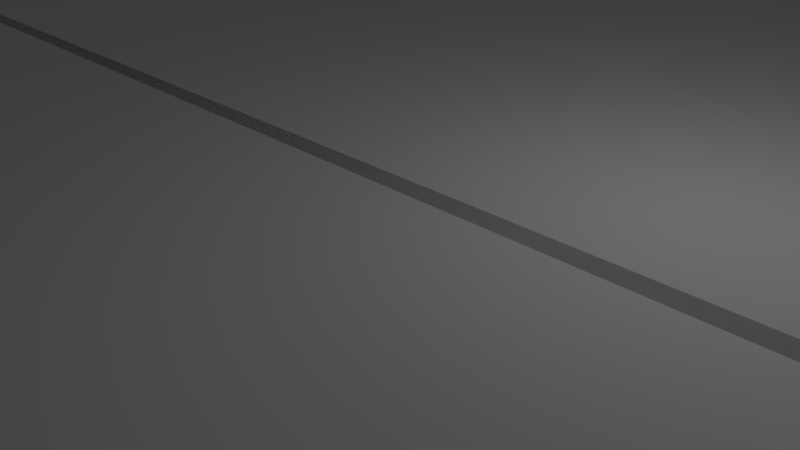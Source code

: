 # Source: leaf.blend  (saved by Blender 2.71.0; exported with 4.5.12 LTS)
import bpy
from mathutils import Matrix  # noqa: F401  (used for matrix-valued properties, if any)

bpy.ops.wm.read_factory_settings(use_empty=True)
scene = bpy.context.scene
scene.name = 'Scene'

# ---- collections
col_collection_1 = bpy.data.collections.new('Collection 1'); scene.collection.children.link(col_collection_1)

# ---- world
world_world = bpy.data.worlds.new('World'); scene.world = world_world
world_world.color = (0.05088, 0.05088, 0.05088)
world_world.use_sun_shadow = False
world_world.sun_shadow_jitter_overblur = 0.0
world_world.cycles.sampling_method = 'MANUAL'
world_world.cycles.sample_map_resolution = 256

# ---- cameras
cam_camera = bpy.data.cameras.new('Camera')
cam_camera.clip_end = 100.0
cam_camera.lens = 35.0
cam_camera.sensor_width = 32.0
cam_camera.sensor_height = 18.0
cam_camera.ortho_scale = 7.314
cam_camera.dof.focus_distance = 0.0
cam_camera.dof.aperture_fstop = 128.0

# ---- lights
light_lamp = bpy.data.lights.new('Lamp', 'POINT')
light_lamp.transmission_factor = 0.0
light_lamp.cutoff_distance = 30.0
light_lamp.energy = 100.0
light_lamp.shadow_buffer_clip_start = 1.001
light_lamp.shadow_soft_size = 0.1
light_lamp.shadow_maximum_resolution = 0.006
light_lamp.use_absolute_resolution = True
light_lamp.cycles.use_multiple_importance_sampling = False

# ---- meshes
me_mesh_001 = bpy.data.meshes.new('Mesh.001')
me_mesh_001.from_pydata([(-1.835, 0.0139, -7.954e-09), (-1.632, 0.2189, 0.0), (-1.428, 0.3481, 0.0), (-1.22, 0.4174, 0.0), (-1.006, 0.4368, 0.0), (-0.7862, 0.4163, 0.0), (-0.5594, 0.3661, 0.0), (-0.3247, 0.296, 0.0), (-0.08107, 0.2162, 0.0), (0.1723, 0.1366, 0.0), (0.4363, 0.06742, 0.0), (0.7119, 0.01853, 0.0), (1.0, 0.0, 0.0), (-1.833, 0.01219, 1.637e-08), (-1.632, -0.2136, -2.869e-07), (-1.428, -0.3428, -4.604e-07), (-1.22, -0.412, -5.534e-07), (-1.006, -0.4314, -5.795e-07), (-0.7862, -0.411, -5.52e-07), (-0.5594, -0.3607, -4.845e-07), (-0.3247, -0.2907, -3.904e-07), (-0.08107, -0.2108, -2.832e-07), (0.1723, -0.1313, -1.764e-07), (0.4363, -0.06208, -8.338e-08), (0.7119, -0.01319, -1.772e-08), (1.0, 0.005337, 7.167e-09), (-1.835, 0.0139, -0.01537), (-1.632, 0.2189, -0.01537), (-1.428, 0.3481, -0.01537), (-1.22, 0.4174, -0.01537), (-1.006, 0.4368, -0.01537), (-0.7862, 0.4163, -0.01537), (-0.5594, 0.3661, -0.01537), (-0.3247, 0.296, -0.01537), (-0.08107, 0.2162, -0.01537), (0.1723, 0.1366, -0.01537), (0.4363, 0.06742, -0.01537), (0.7119, 0.01853, -0.01537), (1.0, 2.064e-08, -0.01537), (-1.833, 0.01219, -0.01537), (-1.632, -0.2136, -0.01537), (-1.428, -0.3428, -0.01537), (-1.22, -0.412, -0.01537), (-1.006, -0.4314, -0.01537), (-0.7862, -0.411, -0.01537), (-0.5594, -0.3607, -0.01537), (-0.3247, -0.2907, -0.01537), (-0.08107, -0.2108, -0.01537), (0.1723, -0.1313, -0.01537), (0.4363, -0.06208, -0.01537), (0.7119, -0.01319, -0.01537), (1.0, 0.005337, -0.01537)], [], [(1, 0, 12, 11, 10, 9, 8, 7, 6, 5, 4, 3, 2), (14, 13, 25, 24, 23, 22, 21, 20, 19, 18, 17, 16, 15), (27, 28, 29, 30, 31, 32, 33, 34, 35, 36, 37, 38, 26), (40, 41, 42, 43, 44, 45, 46, 47, 48, 49, 50, 51, 39), (4, 5, 31, 30), (15, 16, 42, 41), (24, 25, 51, 50), (2, 3, 29, 28), (13, 14, 40, 39), (22, 23, 49, 48), (0, 1, 27, 26), (11, 12, 38, 37), (20, 21, 47, 46), (9, 10, 36, 35), (18, 19, 45, 44), (7, 8, 34, 33), (16, 17, 43, 42), (5, 6, 32, 31), (25, 13, 39, 51), (3, 4, 30, 29), (14, 15, 41, 40), (23, 24, 50, 49), (1, 2, 28, 27), (12, 0, 26, 38), (21, 22, 48, 47), (10, 11, 37, 36), (19, 20, 46, 45), (8, 9, 35, 34), (17, 18, 44, 43), (6, 7, 33, 32)])
_ca = me_mesh_001.color_attributes.new('Col', 'BYTE_COLOR', 'CORNER')
_ca.data.foreach_set('color', [1.0, 1.0, 1.0, 1.0, 1.0, 1.0, 1.0, 1.0, 1.0, 1.0, 1.0, 1.0, 1.0, 1.0, 1.0, 1.0, 1.0, 1.0, 1.0, 1.0, 1.0, 1.0, 1.0, 1.0, 1.0, 1.0, 1.0, 1.0, 1.0, 1.0, 1.0, 1.0, 1.0, 1.0, 1.0, 1.0, 1.0, 1.0, 1.0, 1.0, 1.0, 1.0, 1.0, 1.0, 1.0, 1.0, 1.0, 1.0, 1.0, 1.0, 1.0, 1.0, 1.0, 1.0, 1.0, 1.0, 1.0, 1.0, 1.0, 1.0, 1.0, 1.0, 1.0, 1.0, 1.0, 1.0, 1.0, 1.0, 1.0, 1.0, 1.0, 1.0, 1.0, 1.0, 1.0, 1.0, 1.0, 1.0, 1.0, 1.0, 1.0, 1.0, 1.0, 1.0, 1.0, 1.0, 1.0, 1.0, 1.0, 1.0, 1.0, 1.0, 1.0, 1.0, 1.0, 1.0, 1.0, 1.0, 1.0, 1.0, 1.0, 1.0, 1.0, 1.0, 1.0, 1.0, 1.0, 1.0, 1.0, 1.0, 1.0, 1.0, 1.0, 1.0, 1.0, 1.0, 1.0, 1.0, 1.0, 1.0, 1.0, 1.0, 1.0, 1.0, 1.0, 1.0, 1.0, 1.0, 1.0, 1.0, 1.0, 1.0, 1.0, 1.0, 1.0, 1.0, 1.0, 1.0, 1.0, 1.0, 1.0, 1.0, 1.0, 1.0, 1.0, 1.0, 1.0, 1.0, 1.0, 1.0, 1.0, 1.0, 1.0, 1.0, 1.0, 1.0, 1.0, 1.0, 1.0, 1.0, 1.0, 1.0, 1.0, 1.0, 1.0, 1.0, 1.0, 1.0, 1.0, 1.0, 1.0, 1.0, 1.0, 1.0, 1.0, 1.0, 1.0, 1.0, 1.0, 1.0, 1.0, 1.0, 1.0, 1.0, 1.0, 1.0, 1.0, 1.0, 1.0, 1.0, 1.0, 1.0, 1.0, 1.0, 1.0, 1.0, 1.0, 1.0, 1.0, 1.0, 1.0, 1.0, 1.0, 1.0, 1.0, 1.0, 1.0, 1.0, 1.0, 1.0, 1.0, 1.0, 1.0, 1.0, 1.0, 1.0, 1.0, 1.0, 1.0, 1.0, 1.0, 1.0, 1.0, 1.0, 1.0, 1.0, 1.0, 1.0, 1.0, 1.0, 1.0, 1.0, 1.0, 1.0, 1.0, 1.0, 1.0, 1.0, 1.0, 1.0, 1.0, 1.0, 1.0, 1.0, 1.0, 1.0, 1.0, 1.0, 1.0, 1.0, 1.0, 1.0, 1.0, 1.0, 1.0, 1.0, 1.0, 1.0, 1.0, 1.0, 1.0, 1.0, 1.0, 1.0, 1.0, 1.0, 1.0, 1.0, 1.0, 1.0, 1.0, 1.0, 1.0, 1.0, 1.0, 1.0, 1.0, 1.0, 1.0, 1.0, 1.0, 1.0, 1.0, 1.0, 1.0, 1.0, 1.0, 1.0, 1.0, 1.0, 1.0, 1.0, 1.0, 1.0, 1.0, 1.0, 1.0, 1.0, 1.0, 1.0, 1.0, 1.0, 1.0, 1.0, 1.0, 1.0, 1.0, 1.0, 1.0, 1.0, 1.0, 1.0, 1.0, 1.0, 1.0, 1.0, 1.0, 1.0, 1.0, 1.0, 1.0, 1.0, 1.0, 1.0, 1.0, 1.0, 1.0, 1.0, 1.0, 1.0, 1.0, 1.0, 1.0, 1.0, 1.0, 1.0, 1.0, 1.0, 1.0, 1.0, 1.0, 1.0, 1.0, 1.0, 1.0, 1.0, 1.0, 1.0, 1.0, 1.0, 1.0, 1.0, 1.0, 1.0, 1.0, 1.0, 1.0, 1.0, 1.0, 1.0, 1.0, 1.0, 1.0, 1.0, 1.0, 1.0, 1.0, 1.0, 1.0, 1.0, 1.0, 1.0, 1.0, 1.0, 1.0, 1.0, 1.0, 1.0, 1.0, 1.0, 1.0, 1.0, 1.0, 1.0, 1.0, 1.0, 1.0, 1.0, 1.0, 1.0, 1.0, 1.0, 1.0, 1.0, 1.0, 1.0, 1.0, 1.0, 1.0, 1.0, 1.0, 1.0, 1.0, 1.0, 1.0, 1.0, 1.0, 1.0, 1.0, 1.0, 1.0, 1.0, 1.0, 1.0, 1.0, 1.0, 1.0, 1.0, 1.0, 1.0, 1.0, 1.0, 1.0, 1.0, 1.0, 1.0, 1.0, 1.0, 1.0, 1.0, 1.0, 1.0, 1.0, 1.0, 1.0, 1.0, 1.0, 1.0, 1.0, 1.0, 1.0, 1.0, 1.0, 1.0, 1.0, 1.0, 1.0, 1.0, 1.0, 1.0, 1.0, 1.0, 1.0, 1.0, 1.0, 1.0, 1.0, 1.0, 1.0, 1.0, 1.0, 1.0, 1.0, 1.0, 1.0, 1.0, 1.0, 1.0, 1.0, 1.0, 1.0, 1.0, 1.0, 1.0, 1.0, 1.0, 1.0, 1.0, 1.0, 1.0, 1.0, 1.0, 1.0, 1.0, 1.0, 1.0, 1.0, 1.0, 1.0, 1.0, 1.0, 1.0, 1.0, 1.0, 1.0, 1.0, 1.0, 1.0, 1.0, 1.0, 1.0, 1.0, 1.0, 1.0, 1.0, 1.0, 1.0, 1.0, 1.0, 1.0, 1.0, 1.0, 1.0, 1.0, 1.0, 1.0, 1.0, 1.0, 1.0, 1.0, 1.0, 1.0, 1.0, 1.0, 1.0, 1.0, 1.0, 1.0, 1.0, 1.0, 1.0, 1.0, 1.0, 1.0, 1.0, 1.0, 1.0, 1.0, 1.0, 1.0, 1.0, 1.0, 1.0, 1.0, 1.0, 1.0, 1.0, 1.0, 1.0, 1.0, 1.0, 1.0, 1.0, 1.0, 1.0, 1.0, 1.0, 1.0, 1.0, 1.0, 1.0, 1.0, 1.0, 1.0, 1.0, 1.0, 1.0, 1.0, 1.0, 1.0, 1.0, 1.0, 1.0, 1.0, 1.0, 1.0, 1.0, 1.0, 1.0, 1.0, 1.0, 1.0, 1.0, 1.0, 1.0, 1.0, 1.0, 1.0, 1.0, 1.0, 1.0, 1.0, 1.0, 1.0, 1.0, 1.0, 1.0, 1.0, 1.0, 1.0, 1.0, 1.0, 1.0, 1.0, 1.0, 1.0, 1.0, 1.0, 1.0, 1.0, 1.0, 1.0, 1.0, 1.0, 1.0, 1.0, 1.0, 1.0, 1.0, 1.0, 1.0, 1.0, 1.0, 1.0])
me_mesh_001.use_remesh_preserve_volume = False
me_mesh_001.use_remesh_preserve_attributes = False
me_mesh_001.use_mirror_vertex_groups = False
me_mesh_001.update()

# ---- objects
ob_beziercurve_001 = bpy.data.objects.new('BezierCurve.001', me_mesh_001)
ob_lamp = bpy.data.objects.new('Lamp', light_lamp)
ob_camera = bpy.data.objects.new('Camera', cam_camera)

# ---- transforms, parenting, visibility, modifiers, constraints
ob_beziercurve_001.location = (0.0, 0.01334, 0.0)
ob_beziercurve_001.rotation_euler = (3.142, -0.0, 0.0)
ob_beziercurve_001.scale = (99.84, 99.84, 99.84)
ob_beziercurve_001.lineart.crease_threshold = 0.0
ob_lamp.location = (4.076, 1.005, 5.904)
ob_lamp.rotation_euler = (0.6503, 0.05522, 1.866)
ob_lamp.lock_rotations_4d = False
ob_lamp.empty_display_type = 'ARROWS'
ob_lamp.color = (0.0, 0.0, 0.0, 0.0)
ob_lamp.lineart.crease_threshold = 0.0
ob_camera.location = (7.481, -6.508, 5.344)
ob_camera.rotation_euler = (1.109, 0.01082, 0.8149)
ob_camera.lock_rotations_4d = False
ob_camera.empty_display_type = 'ARROWS'
ob_camera.color = (0.0, 0.0, 0.0, 0.0)
ob_camera.display_type = 'WIRE'
ob_camera.lineart.crease_threshold = 0.0

# ---- collection membership
col_collection_1.objects.link(ob_beziercurve_001)
col_collection_1.objects.link(ob_lamp)
col_collection_1.objects.link(ob_camera)

# ---- scene / render settings (as saved in the file)
scene.camera = ob_camera
scene.frame_start = 1; scene.frame_end = 250; scene.frame_set(4)
scene.render.engine = 'BLENDER_EEVEE_NEXT'
scene.render.resolution_percentage = 50
scene.render.dither_intensity = 0.0
scene.cycles.use_denoising = False
scene.cycles.samples = 10
scene.cycles.sampling_pattern = 'TABULATED_SOBOL'
scene.cycles.light_sampling_threshold = 0.0
scene.cycles.use_adaptive_sampling = False
scene.cycles.use_light_tree = False
scene.cycles.blur_glossy = 0.0
scene.cycles.volume_bounces = 1
scene.cycles.pixel_filter_type = 'GAUSSIAN'
scene.cycles.sample_clamp_indirect = 0.0
scene.view_settings.view_transform = 'Standard'
scene.unit_settings.scale_length = 0.01
bpy.context.view_layer.update()
